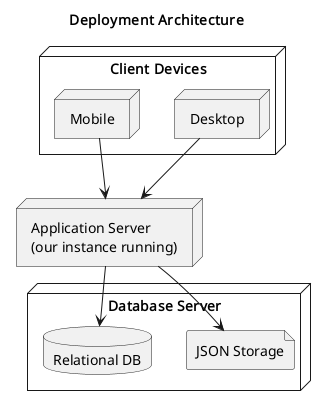

The diagram above was rendered by PlantUML. Its source (embedded in the PNG):
@startuml
title Deployment Architecture

node "Client Devices" {
  node "Mobile" as Mobile
  node "Desktop" as ClientDesktop
}

node "Application Server\n(our instance running)" as AppServer

node "Database Server" as DBServer {
  database "Relational DB" as DeployRDB
  file "JSON Storage" as DeployJSON
}

Mobile --> AppServer
ClientDesktop --> AppServer

AppServer --> DeployRDB
AppServer --> DeployJSON

@enduml